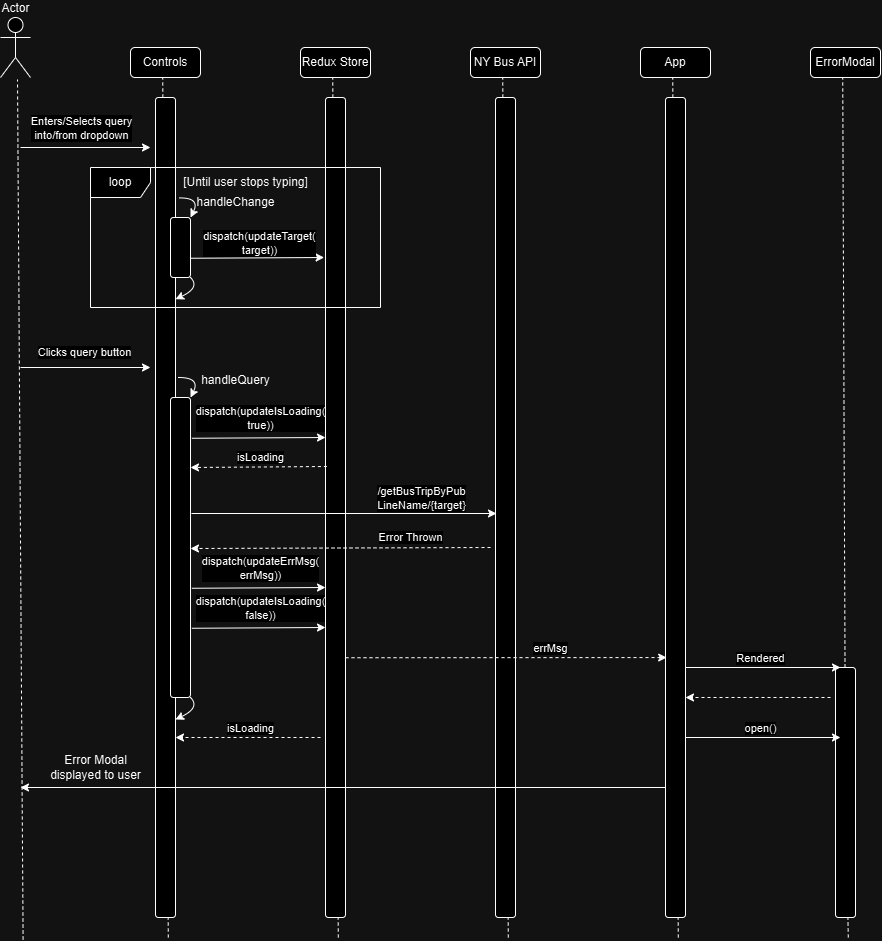

The diagram above was exported from draw.io. Its source (the exported page's mxGraphModel, read from the mxfile embedded in the PNG):
<mxGraphModel dx="1123" dy="1750" grid="1" gridSize="10" guides="1" tooltips="1" connect="1" arrows="1" fold="1" page="1" pageScale="1" pageWidth="850" pageHeight="1100" math="0" shadow="0">
  <root>
    <mxCell id="0" />
    <mxCell id="1" parent="0" />
    <mxCell id="1Y6_-HazUNakJdQc4zr9-1" value="Actor" style="shape=umlActor;verticalLabelPosition=top;verticalAlign=bottom;html=1;outlineConnect=0;labelPosition=center;align=center;" vertex="1" parent="1">
      <mxGeometry x="30" y="-1070" width="30" height="60" as="geometry" />
    </mxCell>
    <mxCell id="1Y6_-HazUNakJdQc4zr9-2" value="" style="endArrow=none;dashed=1;html=1;rounded=0;" edge="1" parent="1">
      <mxGeometry width="50" height="50" relative="1" as="geometry">
        <mxPoint x="52.589999999999996" y="-148" as="sourcePoint" />
        <mxPoint x="46.99999999999999" y="-1008" as="targetPoint" />
      </mxGeometry>
    </mxCell>
    <mxCell id="1Y6_-HazUNakJdQc4zr9-3" value="Controls" style="rounded=1;whiteSpace=wrap;html=1;" vertex="1" parent="1">
      <mxGeometry x="160" y="-1040" width="70" height="30" as="geometry" />
    </mxCell>
    <mxCell id="1Y6_-HazUNakJdQc4zr9-4" value="" style="endArrow=none;dashed=1;html=1;rounded=0;" edge="1" parent="1" source="1Y6_-HazUNakJdQc4zr9-13">
      <mxGeometry width="50" height="50" relative="1" as="geometry">
        <mxPoint x="197.8" y="-150" as="sourcePoint" />
        <mxPoint x="192.21" y="-1010" as="targetPoint" />
      </mxGeometry>
    </mxCell>
    <mxCell id="1Y6_-HazUNakJdQc4zr9-5" value="Redux Store" style="rounded=1;whiteSpace=wrap;html=1;" vertex="1" parent="1">
      <mxGeometry x="330" y="-1040" width="70" height="30" as="geometry" />
    </mxCell>
    <mxCell id="1Y6_-HazUNakJdQc4zr9-6" value="" style="endArrow=none;dashed=1;html=1;rounded=0;" edge="1" parent="1">
      <mxGeometry width="50" height="50" relative="1" as="geometry">
        <mxPoint x="367.8" y="-150" as="sourcePoint" />
        <mxPoint x="362.21000000000004" y="-1010" as="targetPoint" />
      </mxGeometry>
    </mxCell>
    <mxCell id="1Y6_-HazUNakJdQc4zr9-7" value="NY Bus API" style="rounded=1;whiteSpace=wrap;html=1;" vertex="1" parent="1">
      <mxGeometry x="500" y="-1040" width="70" height="30" as="geometry" />
    </mxCell>
    <mxCell id="1Y6_-HazUNakJdQc4zr9-8" value="" style="endArrow=none;dashed=1;html=1;rounded=0;" edge="1" parent="1" source="1Y6_-HazUNakJdQc4zr9-16">
      <mxGeometry width="50" height="50" relative="1" as="geometry">
        <mxPoint x="537.8" y="-150" as="sourcePoint" />
        <mxPoint x="532.21" y="-1010" as="targetPoint" />
      </mxGeometry>
    </mxCell>
    <mxCell id="1Y6_-HazUNakJdQc4zr9-9" value="App" style="rounded=1;whiteSpace=wrap;html=1;" vertex="1" parent="1">
      <mxGeometry x="670" y="-1040" width="70" height="30" as="geometry" />
    </mxCell>
    <mxCell id="1Y6_-HazUNakJdQc4zr9-10" value="" style="endArrow=none;dashed=1;html=1;rounded=0;" edge="1" parent="1" source="1Y6_-HazUNakJdQc4zr9-18">
      <mxGeometry width="50" height="50" relative="1" as="geometry">
        <mxPoint x="707.8" y="-150" as="sourcePoint" />
        <mxPoint x="702.21" y="-1010" as="targetPoint" />
      </mxGeometry>
    </mxCell>
    <mxCell id="1Y6_-HazUNakJdQc4zr9-11" value="ErrorModal" style="rounded=1;whiteSpace=wrap;html=1;" vertex="1" parent="1">
      <mxGeometry x="840" y="-1040" width="70" height="30" as="geometry" />
    </mxCell>
    <mxCell id="1Y6_-HazUNakJdQc4zr9-12" value="" style="endArrow=none;dashed=1;html=1;rounded=0;" edge="1" parent="1" source="1Y6_-HazUNakJdQc4zr9-58">
      <mxGeometry width="50" height="50" relative="1" as="geometry">
        <mxPoint x="877.8" y="-150" as="sourcePoint" />
        <mxPoint x="872.21" y="-1010" as="targetPoint" />
      </mxGeometry>
    </mxCell>
    <mxCell id="1Y6_-HazUNakJdQc4zr9-14" value="" style="endArrow=none;dashed=1;html=1;rounded=0;" edge="1" parent="1" target="1Y6_-HazUNakJdQc4zr9-13">
      <mxGeometry width="50" height="50" relative="1" as="geometry">
        <mxPoint x="197.8" y="-150" as="sourcePoint" />
        <mxPoint x="192.21" y="-1010" as="targetPoint" />
      </mxGeometry>
    </mxCell>
    <mxCell id="1Y6_-HazUNakJdQc4zr9-13" value="" style="rounded=1;whiteSpace=wrap;html=1;" vertex="1" parent="1">
      <mxGeometry x="185" y="-990" width="20" height="820" as="geometry" />
    </mxCell>
    <mxCell id="1Y6_-HazUNakJdQc4zr9-15" value="" style="rounded=1;whiteSpace=wrap;html=1;" vertex="1" parent="1">
      <mxGeometry x="355" y="-990" width="20" height="820" as="geometry" />
    </mxCell>
    <mxCell id="1Y6_-HazUNakJdQc4zr9-17" value="" style="endArrow=none;dashed=1;html=1;rounded=0;" edge="1" parent="1" target="1Y6_-HazUNakJdQc4zr9-16">
      <mxGeometry width="50" height="50" relative="1" as="geometry">
        <mxPoint x="537.8" y="-150" as="sourcePoint" />
        <mxPoint x="532.21" y="-1010" as="targetPoint" />
      </mxGeometry>
    </mxCell>
    <mxCell id="1Y6_-HazUNakJdQc4zr9-16" value="" style="rounded=1;whiteSpace=wrap;html=1;" vertex="1" parent="1">
      <mxGeometry x="525" y="-990" width="20" height="820" as="geometry" />
    </mxCell>
    <mxCell id="1Y6_-HazUNakJdQc4zr9-19" value="" style="endArrow=none;dashed=1;html=1;rounded=0;" edge="1" parent="1" target="1Y6_-HazUNakJdQc4zr9-18">
      <mxGeometry width="50" height="50" relative="1" as="geometry">
        <mxPoint x="707.8" y="-150" as="sourcePoint" />
        <mxPoint x="702.21" y="-1010" as="targetPoint" />
      </mxGeometry>
    </mxCell>
    <mxCell id="1Y6_-HazUNakJdQc4zr9-18" value="" style="rounded=1;whiteSpace=wrap;html=1;" vertex="1" parent="1">
      <mxGeometry x="695" y="-990" width="20" height="820" as="geometry" />
    </mxCell>
    <mxCell id="1Y6_-HazUNakJdQc4zr9-20" value="" style="endArrow=classic;html=1;rounded=0;" edge="1" parent="1">
      <mxGeometry width="50" height="50" relative="1" as="geometry">
        <mxPoint x="50" y="-940" as="sourcePoint" />
        <mxPoint x="180" y="-940" as="targetPoint" />
      </mxGeometry>
    </mxCell>
    <mxCell id="1Y6_-HazUNakJdQc4zr9-21" value="Enters/Selects query&lt;div&gt;into/from dropdown&lt;/div&gt;" style="edgeLabel;html=1;align=center;verticalAlign=middle;resizable=0;points=[];" vertex="1" connectable="0" parent="1Y6_-HazUNakJdQc4zr9-20">
      <mxGeometry x="-0.2615" y="3" relative="1" as="geometry">
        <mxPoint x="12" y="-17" as="offset" />
      </mxGeometry>
    </mxCell>
    <mxCell id="1Y6_-HazUNakJdQc4zr9-22" value="loop" style="shape=umlFrame;whiteSpace=wrap;html=1;pointerEvents=0;" vertex="1" parent="1">
      <mxGeometry x="120" y="-920" width="290" height="140" as="geometry" />
    </mxCell>
    <mxCell id="1Y6_-HazUNakJdQc4zr9-23" value="[Until user stops typing]" style="text;html=1;align=center;verticalAlign=middle;resizable=0;points=[];autosize=1;strokeColor=none;fillColor=none;" vertex="1" parent="1">
      <mxGeometry x="200" y="-920" width="150" height="30" as="geometry" />
    </mxCell>
    <mxCell id="1Y6_-HazUNakJdQc4zr9-24" value="" style="rounded=1;whiteSpace=wrap;html=1;" vertex="1" parent="1">
      <mxGeometry x="200" y="-870" width="20" height="60" as="geometry" />
    </mxCell>
    <mxCell id="1Y6_-HazUNakJdQc4zr9-26" value="" style="curved=1;endArrow=classic;html=1;rounded=0;exitX=0.055;exitY=1.015;exitDx=0;exitDy=0;exitPerimeter=0;entryX=1;entryY=0;entryDx=0;entryDy=0;" edge="1" parent="1" source="1Y6_-HazUNakJdQc4zr9-23" target="1Y6_-HazUNakJdQc4zr9-24">
      <mxGeometry width="50" height="50" relative="1" as="geometry">
        <mxPoint x="230" y="-825" as="sourcePoint" />
        <mxPoint x="280" y="-875" as="targetPoint" />
        <Array as="points">
          <mxPoint x="230" y="-890" />
        </Array>
      </mxGeometry>
    </mxCell>
    <mxCell id="1Y6_-HazUNakJdQc4zr9-27" value="" style="curved=1;endArrow=classic;html=1;rounded=0;exitX=0.055;exitY=1.015;exitDx=0;exitDy=0;exitPerimeter=0;entryX=1.002;entryY=0.246;entryDx=0;entryDy=0;entryPerimeter=0;" edge="1" parent="1" target="1Y6_-HazUNakJdQc4zr9-13">
      <mxGeometry width="50" height="50" relative="1" as="geometry">
        <mxPoint x="220" y="-810" as="sourcePoint" />
        <mxPoint x="232" y="-790" as="targetPoint" />
        <Array as="points">
          <mxPoint x="230" y="-800" />
        </Array>
      </mxGeometry>
    </mxCell>
    <mxCell id="1Y6_-HazUNakJdQc4zr9-28" value="handleChange" style="text;html=1;align=center;verticalAlign=middle;resizable=0;points=[];autosize=1;strokeColor=none;fillColor=none;" vertex="1" parent="1">
      <mxGeometry x="215" y="-900" width="100" height="30" as="geometry" />
    </mxCell>
    <mxCell id="1Y6_-HazUNakJdQc4zr9-30" value="" style="endArrow=classic;html=1;rounded=0;exitX=1;exitY=0.5;exitDx=0;exitDy=0;entryX=-0.068;entryY=0.182;entryDx=0;entryDy=0;entryPerimeter=0;" edge="1" parent="1">
      <mxGeometry width="50" height="50" relative="1" as="geometry">
        <mxPoint x="219.9999999999999" y="-829.24" as="sourcePoint" />
        <mxPoint x="353.64" y="-830" as="targetPoint" />
      </mxGeometry>
    </mxCell>
    <mxCell id="1Y6_-HazUNakJdQc4zr9-31" value="dispatch(updateTarget(&lt;div&gt;target))&lt;/div&gt;" style="edgeLabel;html=1;align=center;verticalAlign=middle;resizable=0;points=[];" vertex="1" connectable="0" parent="1Y6_-HazUNakJdQc4zr9-30">
      <mxGeometry x="-0.2146" relative="1" as="geometry">
        <mxPoint x="15" y="-15" as="offset" />
      </mxGeometry>
    </mxCell>
    <mxCell id="1Y6_-HazUNakJdQc4zr9-32" value="" style="endArrow=classic;html=1;rounded=0;" edge="1" parent="1">
      <mxGeometry width="50" height="50" relative="1" as="geometry">
        <mxPoint x="50" y="-720" as="sourcePoint" />
        <mxPoint x="180" y="-720" as="targetPoint" />
      </mxGeometry>
    </mxCell>
    <mxCell id="1Y6_-HazUNakJdQc4zr9-33" value="Clicks query button" style="edgeLabel;html=1;align=center;verticalAlign=middle;resizable=0;points=[];" vertex="1" connectable="0" parent="1Y6_-HazUNakJdQc4zr9-32">
      <mxGeometry x="-0.2615" y="3" relative="1" as="geometry">
        <mxPoint x="15" y="-13" as="offset" />
      </mxGeometry>
    </mxCell>
    <mxCell id="1Y6_-HazUNakJdQc4zr9-34" value="" style="rounded=1;whiteSpace=wrap;html=1;" vertex="1" parent="1">
      <mxGeometry x="200" y="-690" width="20" height="300" as="geometry" />
    </mxCell>
    <mxCell id="1Y6_-HazUNakJdQc4zr9-35" value="" style="curved=1;endArrow=classic;html=1;rounded=0;exitX=0.055;exitY=1.015;exitDx=0;exitDy=0;exitPerimeter=0;entryX=1;entryY=0;entryDx=0;entryDy=0;" edge="1" parent="1" target="1Y6_-HazUNakJdQc4zr9-34">
      <mxGeometry width="50" height="50" relative="1" as="geometry">
        <mxPoint x="208" y="-710" as="sourcePoint" />
        <mxPoint x="280" y="-695" as="targetPoint" />
        <Array as="points">
          <mxPoint x="230" y="-710" />
        </Array>
      </mxGeometry>
    </mxCell>
    <mxCell id="1Y6_-HazUNakJdQc4zr9-36" value="" style="curved=1;endArrow=classic;html=1;rounded=0;exitX=0.055;exitY=1.015;exitDx=0;exitDy=0;exitPerimeter=0;entryX=1.002;entryY=0.246;entryDx=0;entryDy=0;entryPerimeter=0;" edge="1" parent="1">
      <mxGeometry width="50" height="50" relative="1" as="geometry">
        <mxPoint x="220" y="-390" as="sourcePoint" />
        <mxPoint x="205" y="-368" as="targetPoint" />
        <Array as="points">
          <mxPoint x="230" y="-380" />
        </Array>
      </mxGeometry>
    </mxCell>
    <mxCell id="1Y6_-HazUNakJdQc4zr9-37" value="handleQuery" style="text;html=1;align=center;verticalAlign=middle;resizable=0;points=[];autosize=1;strokeColor=none;fillColor=none;" vertex="1" parent="1">
      <mxGeometry x="220" y="-722" width="90" height="30" as="geometry" />
    </mxCell>
    <mxCell id="1Y6_-HazUNakJdQc4zr9-38" value="" style="endArrow=classic;html=1;rounded=0;exitX=1;exitY=0.5;exitDx=0;exitDy=0;entryX=-0.068;entryY=0.182;entryDx=0;entryDy=0;entryPerimeter=0;" edge="1" parent="1">
      <mxGeometry width="50" height="50" relative="1" as="geometry">
        <mxPoint x="221.3599999999999" y="-649.24" as="sourcePoint" />
        <mxPoint x="355" y="-650" as="targetPoint" />
      </mxGeometry>
    </mxCell>
    <mxCell id="1Y6_-HazUNakJdQc4zr9-39" value="dispatch(updateIsLoading(&lt;div&gt;true))&lt;/div&gt;" style="edgeLabel;html=1;align=center;verticalAlign=middle;resizable=0;points=[];" vertex="1" connectable="0" parent="1Y6_-HazUNakJdQc4zr9-38">
      <mxGeometry x="-0.2146" relative="1" as="geometry">
        <mxPoint x="15" y="-20" as="offset" />
      </mxGeometry>
    </mxCell>
    <mxCell id="1Y6_-HazUNakJdQc4zr9-40" value="" style="endArrow=classic;dashed=1;html=1;rounded=0;endFill=1;exitX=0.07;exitY=0.45;exitDx=0;exitDy=0;exitPerimeter=0;" edge="1" parent="1" source="1Y6_-HazUNakJdQc4zr9-15">
      <mxGeometry width="50" height="50" relative="1" as="geometry">
        <mxPoint x="350" y="-620" as="sourcePoint" />
        <mxPoint x="220" y="-620" as="targetPoint" />
      </mxGeometry>
    </mxCell>
    <mxCell id="1Y6_-HazUNakJdQc4zr9-41" value="isLoading" style="edgeLabel;html=1;align=center;verticalAlign=middle;resizable=0;points=[];" vertex="1" connectable="0" parent="1Y6_-HazUNakJdQc4zr9-40">
      <mxGeometry x="0.4187" y="3" relative="1" as="geometry">
        <mxPoint x="30" y="-13" as="offset" />
      </mxGeometry>
    </mxCell>
    <mxCell id="1Y6_-HazUNakJdQc4zr9-42" value="" style="endArrow=classic;html=1;rounded=0;" edge="1" parent="1">
      <mxGeometry width="50" height="50" relative="1" as="geometry">
        <mxPoint x="221" y="-574" as="sourcePoint" />
        <mxPoint x="526" y="-574" as="targetPoint" />
      </mxGeometry>
    </mxCell>
    <mxCell id="1Y6_-HazUNakJdQc4zr9-43" value="/getBusTripByPub&lt;div&gt;LineName/{target}&lt;/div&gt;" style="edgeLabel;html=1;align=center;verticalAlign=middle;resizable=0;points=[];" vertex="1" connectable="0" parent="1Y6_-HazUNakJdQc4zr9-42">
      <mxGeometry x="0.1628" relative="1" as="geometry">
        <mxPoint x="52" y="-16" as="offset" />
      </mxGeometry>
    </mxCell>
    <mxCell id="1Y6_-HazUNakJdQc4zr9-46" value="" style="endArrow=classic;dashed=1;html=1;rounded=0;endFill=1;" edge="1" parent="1">
      <mxGeometry width="50" height="50" relative="1" as="geometry">
        <mxPoint x="520" y="-540" as="sourcePoint" />
        <mxPoint x="220" y="-539" as="targetPoint" />
      </mxGeometry>
    </mxCell>
    <mxCell id="1Y6_-HazUNakJdQc4zr9-47" value="Error Thrown" style="edgeLabel;html=1;align=center;verticalAlign=middle;resizable=0;points=[];" vertex="1" connectable="0" parent="1Y6_-HazUNakJdQc4zr9-46">
      <mxGeometry x="0.4187" y="3" relative="1" as="geometry">
        <mxPoint x="132" y="-14" as="offset" />
      </mxGeometry>
    </mxCell>
    <mxCell id="1Y6_-HazUNakJdQc4zr9-48" value="" style="endArrow=classic;html=1;rounded=0;exitX=1;exitY=0.5;exitDx=0;exitDy=0;entryX=-0.068;entryY=0.182;entryDx=0;entryDy=0;entryPerimeter=0;" edge="1" parent="1">
      <mxGeometry width="50" height="50" relative="1" as="geometry">
        <mxPoint x="221.3599999999999" y="-499.24" as="sourcePoint" />
        <mxPoint x="355" y="-500" as="targetPoint" />
      </mxGeometry>
    </mxCell>
    <mxCell id="1Y6_-HazUNakJdQc4zr9-49" value="dispatch(updateErrMsg(&lt;div&gt;errMsg))&lt;/div&gt;" style="edgeLabel;html=1;align=center;verticalAlign=middle;resizable=0;points=[];" vertex="1" connectable="0" parent="1Y6_-HazUNakJdQc4zr9-48">
      <mxGeometry x="-0.2146" relative="1" as="geometry">
        <mxPoint x="15" y="-20" as="offset" />
      </mxGeometry>
    </mxCell>
    <mxCell id="1Y6_-HazUNakJdQc4zr9-50" value="" style="endArrow=classic;html=1;rounded=0;exitX=1;exitY=0.5;exitDx=0;exitDy=0;entryX=-0.068;entryY=0.182;entryDx=0;entryDy=0;entryPerimeter=0;" edge="1" parent="1">
      <mxGeometry width="50" height="50" relative="1" as="geometry">
        <mxPoint x="221.3599999999999" y="-459.24" as="sourcePoint" />
        <mxPoint x="355" y="-460" as="targetPoint" />
      </mxGeometry>
    </mxCell>
    <mxCell id="1Y6_-HazUNakJdQc4zr9-51" value="dispatch(updateIsLoading(&lt;div&gt;false))&lt;/div&gt;" style="edgeLabel;html=1;align=center;verticalAlign=middle;resizable=0;points=[];" vertex="1" connectable="0" parent="1Y6_-HazUNakJdQc4zr9-50">
      <mxGeometry x="-0.2146" relative="1" as="geometry">
        <mxPoint x="15" y="-20" as="offset" />
      </mxGeometry>
    </mxCell>
    <mxCell id="1Y6_-HazUNakJdQc4zr9-53" value="" style="endArrow=classic;dashed=1;html=1;rounded=0;exitX=0;exitY=0.609;exitDx=0;exitDy=0;exitPerimeter=0;endFill=1;entryX=0.059;entryY=0.683;entryDx=0;entryDy=0;entryPerimeter=0;" edge="1" parent="1" target="1Y6_-HazUNakJdQc4zr9-18">
      <mxGeometry width="50" height="50" relative="1" as="geometry">
        <mxPoint x="375" y="-429.76" as="sourcePoint" />
        <mxPoint x="555" y="-430" as="targetPoint" />
      </mxGeometry>
    </mxCell>
    <mxCell id="1Y6_-HazUNakJdQc4zr9-54" value="errMsg" style="edgeLabel;html=1;align=center;verticalAlign=middle;resizable=0;points=[];" vertex="1" connectable="0" parent="1Y6_-HazUNakJdQc4zr9-53">
      <mxGeometry x="0.4187" y="3" relative="1" as="geometry">
        <mxPoint x="-23" y="-7" as="offset" />
      </mxGeometry>
    </mxCell>
    <mxCell id="1Y6_-HazUNakJdQc4zr9-55" value="" style="endArrow=classic;dashed=1;html=1;rounded=0;endFill=1;" edge="1" parent="1">
      <mxGeometry width="50" height="50" relative="1" as="geometry">
        <mxPoint x="350" y="-350" as="sourcePoint" />
        <mxPoint x="205" y="-350" as="targetPoint" />
      </mxGeometry>
    </mxCell>
    <mxCell id="1Y6_-HazUNakJdQc4zr9-56" value="isLoading" style="edgeLabel;html=1;align=center;verticalAlign=middle;resizable=0;points=[];" vertex="1" connectable="0" parent="1Y6_-HazUNakJdQc4zr9-55">
      <mxGeometry x="0.4187" y="3" relative="1" as="geometry">
        <mxPoint x="32" y="-13" as="offset" />
      </mxGeometry>
    </mxCell>
    <mxCell id="1Y6_-HazUNakJdQc4zr9-59" value="" style="endArrow=none;dashed=1;html=1;rounded=0;" edge="1" parent="1" target="1Y6_-HazUNakJdQc4zr9-58">
      <mxGeometry width="50" height="50" relative="1" as="geometry">
        <mxPoint x="877.8" y="-150" as="sourcePoint" />
        <mxPoint x="872.21" y="-1010" as="targetPoint" />
      </mxGeometry>
    </mxCell>
    <mxCell id="1Y6_-HazUNakJdQc4zr9-58" value="" style="rounded=1;whiteSpace=wrap;html=1;" vertex="1" parent="1">
      <mxGeometry x="865" y="-420" width="20" height="250" as="geometry" />
    </mxCell>
    <mxCell id="1Y6_-HazUNakJdQc4zr9-60" value="" style="endArrow=classic;html=1;rounded=0;entryX=0.25;entryY=0;entryDx=0;entryDy=0;" edge="1" parent="1" target="1Y6_-HazUNakJdQc4zr9-58">
      <mxGeometry width="50" height="50" relative="1" as="geometry">
        <mxPoint x="715" y="-420" as="sourcePoint" />
        <mxPoint x="765" y="-470" as="targetPoint" />
      </mxGeometry>
    </mxCell>
    <mxCell id="1Y6_-HazUNakJdQc4zr9-61" value="Rendered" style="edgeLabel;html=1;align=center;verticalAlign=middle;resizable=0;points=[];" vertex="1" connectable="0" parent="1Y6_-HazUNakJdQc4zr9-60">
      <mxGeometry x="-0.2562" y="3" relative="1" as="geometry">
        <mxPoint x="17" y="-7" as="offset" />
      </mxGeometry>
    </mxCell>
    <mxCell id="1Y6_-HazUNakJdQc4zr9-62" value="" style="endArrow=classic;dashed=1;html=1;rounded=0;endFill=1;" edge="1" parent="1">
      <mxGeometry width="50" height="50" relative="1" as="geometry">
        <mxPoint x="860" y="-390" as="sourcePoint" />
        <mxPoint x="715" y="-390" as="targetPoint" />
      </mxGeometry>
    </mxCell>
    <mxCell id="1Y6_-HazUNakJdQc4zr9-64" value="" style="endArrow=classic;html=1;rounded=0;entryX=0.25;entryY=0;entryDx=0;entryDy=0;" edge="1" parent="1">
      <mxGeometry width="50" height="50" relative="1" as="geometry">
        <mxPoint x="715" y="-350" as="sourcePoint" />
        <mxPoint x="870" y="-350" as="targetPoint" />
      </mxGeometry>
    </mxCell>
    <mxCell id="1Y6_-HazUNakJdQc4zr9-65" value="open()" style="edgeLabel;html=1;align=center;verticalAlign=middle;resizable=0;points=[];" vertex="1" connectable="0" parent="1Y6_-HazUNakJdQc4zr9-64">
      <mxGeometry x="-0.2562" y="3" relative="1" as="geometry">
        <mxPoint x="17" y="-7" as="offset" />
      </mxGeometry>
    </mxCell>
    <mxCell id="1Y6_-HazUNakJdQc4zr9-66" value="" style="endArrow=classic;html=1;rounded=0;" edge="1" parent="1">
      <mxGeometry width="50" height="50" relative="1" as="geometry">
        <mxPoint x="695" y="-300" as="sourcePoint" />
        <mxPoint x="50" y="-300" as="targetPoint" />
      </mxGeometry>
    </mxCell>
    <mxCell id="1Y6_-HazUNakJdQc4zr9-67" value="Error Modal&lt;div&gt;displayed to user&lt;/div&gt;" style="text;html=1;align=center;verticalAlign=middle;resizable=0;points=[];autosize=1;strokeColor=none;fillColor=none;" vertex="1" parent="1">
      <mxGeometry x="70" y="-340" width="110" height="40" as="geometry" />
    </mxCell>
  </root>
</mxGraphModel>